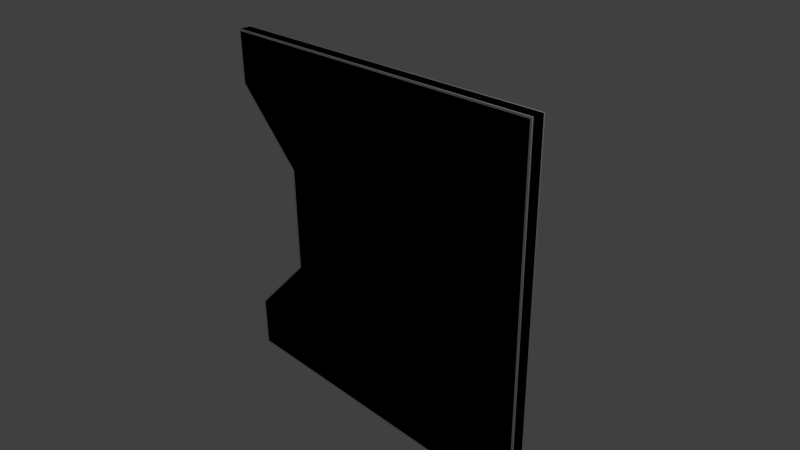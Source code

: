 # Source: w_D_5x5_Nm.blend  (saved by Blender 2.69.0; exported with 4.5.12 LTS)
import bpy
from mathutils import Matrix  # noqa: F401  (used for matrix-valued properties, if any)

bpy.ops.wm.read_factory_settings(use_empty=True)
scene = bpy.context.scene
scene.name = 'Scene'

# ---- collections
col_collection_1 = bpy.data.collections.new('Collection 1'); scene.collection.children.link(col_collection_1)

# ---- materials (node trees are filled in below, after node groups)
mat_material_001 = bpy.data.materials.new('Material.001')
mat_material_001.alpha_threshold = 0.0
mat_material_001.use_transparent_shadow = False
mat_material_001.roughness = 0.5
mat_material_001.line_color = (0.0, 0.0, 0.0, 1.0)
mat_material = bpy.data.materials.new('Material')
mat_material.alpha_threshold = 0.0
mat_material.use_transparent_shadow = False
mat_material.roughness = 0.5
mat_material.line_color = (0.0, 0.0, 0.0, 1.0)

# ---- material node trees

# ---- world
world_world = bpy.data.worlds.new('World'); scene.world = world_world
world_world.color = (0.05088, 0.05088, 0.05088)
world_world.use_sun_shadow = False
world_world.sun_shadow_jitter_overblur = 0.0
world_world.cycles.sampling_method = 'MANUAL'
world_world.cycles.sample_map_resolution = 256

# ---- cameras
cam_camera = bpy.data.cameras.new('Camera')
cam_camera.clip_end = 100.0
cam_camera.lens = 35.0
cam_camera.sensor_width = 32.0
cam_camera.sensor_height = 18.0
cam_camera.ortho_scale = 7.314
cam_camera.dof.focus_distance = 0.0
cam_camera.dof.aperture_fstop = 128.0

# ---- lights
light_lamp = bpy.data.lights.new('Lamp', 'POINT')
light_lamp.transmission_factor = 0.0
light_lamp.cutoff_distance = 30.0
light_lamp.energy = 100.0
light_lamp.shadow_buffer_clip_start = 1.001
light_lamp.shadow_soft_size = 0.1
light_lamp.shadow_maximum_resolution = 0.006
light_lamp.use_absolute_resolution = True
light_lamp.cycles.use_multiple_importance_sampling = False

# ---- meshes
me_cube_005 = bpy.data.meshes.new('Cube.005')
me_cube_005.from_pydata([(2.5, 0.1, -2.5), (2.5, -0.1, -2.5), (-2.5, -0.1, -2.5), (-2.5, 0.1, -2.5), (2.5, 0.1, -1.75), (2.5, 0.1, -0.75), (-1.5, 0.1, -0.75), (-2.5, 0.1, -1.75), (-2.5, -0.1, -1.75), (-1.5, -0.1, -0.75), (2.5, -0.1, -0.75), (2.5, -0.1, -1.75)], [], [(0, 1, 2, 3), (7, 4, 0, 3), (6, 5, 4, 7), (1, 0, 4, 11), (11, 4, 5, 10), (1, 11, 8, 2), (11, 10, 9, 8), (3, 2, 8, 7), (7, 8, 9, 6), (6, 9, 10, 5)])
_uv = me_cube_005.uv_layers.new(name='UVMap')
_uv.uv.foreach_set('vector', [0.5, 0.5, 0.5, 0.52, 0.0, 0.52, 9.537e-08, 0.5, 0.502, 0.5, 0.9, 0.05, 1.0, 1.431e-07, 0.5025, 0.5, 0.5015, 0.5, 0.8, 0.1, 0.9, 0.05, 0.502, 0.5, 0.5425, 1.0, 0.5, 0.5, 0.5, 0.45, 0.547, 0.95, 0.547, 0.95, 0.5, 0.45, 0.5, 0.4, 0.5515, 0.9, 0.5425, 1.0, 0.484, 0.8, 0.5, 0.4, 0.5, 0.5, 0.484, 0.8, 0.4255, 0.6, 0.5, 0.3, 0.5, 0.4, 0.5025, 0.5, 0.5225, 0.5, 0.5225, 0.6, 0.5025, 0.6, 0.5025, 0.6, 0.5225, 0.6, 0.5225, 0.7, 0.5025, 0.7, 0.5225, 0.7, 0.4255, 0.6, 0.5, 0.4, 0.5015, 0.5])
_uv.active_render = True
_uv = me_cube_005.uv_layers.new(name='UVMap.001')
_uv.uv.foreach_set('vector', [0.5, 0.5, 0.5, 0.52, 0.0, 0.52, 9.537e-08, 0.5, 0.502, 0.5, 0.9, 0.05, 1.0, 1.431e-07, 0.5025, 0.5, 0.5015, 0.5, 0.8, 0.1, 0.9, 0.05, 0.502, 0.5, 0.5425, 1.0, 0.5, 0.5, 0.5, 0.45, 0.547, 0.95, 0.547, 0.95, 0.5, 0.45, 0.5, 0.4, 0.5515, 0.9, 0.5425, 1.0, 0.484, 0.8, 0.5, 0.4, 0.5, 0.5, 0.484, 0.8, 0.4255, 0.6, 0.5, 0.3, 0.5, 0.4, 0.5025, 0.5, 0.5225, 0.5, 0.5225, 0.6, 0.5025, 0.6, 0.5025, 0.6, 0.5225, 0.6, 0.5225, 0.7, 0.5025, 0.7, 0.5225, 0.7, 0.4255, 0.6, 0.5, 0.4, 0.5015, 0.5])
me_cube_005.materials.append(mat_material_001)
me_cube_005.use_remesh_preserve_volume = False
me_cube_005.use_remesh_preserve_attributes = False
me_cube_005.use_mirror_vertex_groups = False
me_cube_005.update()
me_cube_004 = bpy.data.meshes.new('Cube.004')
me_cube_004.from_pydata([(2.5, 0.1, -0.75), (2.5, 0.1, 0.75), (-1.5, 0.1, 0.75), (-1.5, 0.1, -0.75), (-1.5, -0.1, -0.75), (-1.5, -0.1, 0.75), (2.5, -0.1, 0.75), (2.5, -0.1, -0.75)], [], [(2, 1, 0, 3), (7, 0, 1, 6), (7, 6, 5, 4), (3, 4, 5, 2), (3, 0, 7, 4), (2, 5, 6, 1)])
_uv = me_cube_004.uv_layers.new(name='UVMap')
_uv.uv.foreach_set('vector', [0.501, 0.5, 0.7, 0.15, 0.8, 0.1, 0.5015, 0.5, 0.5515, 0.9, 0.5, 0.4, 0.5, 0.35, 0.556, 0.85, 0.4255, 0.6, 0.367, 0.4, 0.5, 0.2, 0.5, 0.3, 0.5025, 0.7, 0.5225, 0.7, 0.5225, 0.8, 0.5025, 0.8, 0.5025, 0.7, 0.8, 0.1, 0.5515, 0.9, 0.5, 0.3, 0.5225, 0.8, 0.367, 0.4, 0.5, 0.35, 0.501, 0.5])
_uv.active_render = True
_uv = me_cube_004.uv_layers.new(name='UVMap.001')
_uv.uv.foreach_set('vector', [0.501, 0.5, 0.7, 0.15, 0.8, 0.1, 0.5015, 0.5, 0.5515, 0.9, 0.5, 0.4, 0.5, 0.35, 0.556, 0.85, 0.4255, 0.6, 0.367, 0.4, 0.5, 0.2, 0.5, 0.3, 0.5025, 0.7, 0.5225, 0.7, 0.5225, 0.8, 0.5025, 0.8, 0.5025, 0.7, 0.8, 0.1, 0.5515, 0.9, 0.5, 0.3, 0.5225, 0.8, 0.367, 0.4, 0.5, 0.35, 0.501, 0.5])
me_cube_004.materials.append(mat_material_001)
me_cube_004.use_remesh_preserve_volume = False
me_cube_004.use_remesh_preserve_attributes = False
me_cube_004.use_mirror_vertex_groups = False
me_cube_004.update()
me_cube = bpy.data.meshes.new('Cube')
me_cube.from_pydata([(2.5, -0.08, 2.5), (2.5, 0.08, 2.5), (2.5, -0.08, -2.5), (2.5, 0.08, -2.5), (-2.475, -0.1, 2.475), (-2.475, -0.1, -2.475), (2.475, -0.1, -2.475), (2.475, -0.1, 2.475), (-2.5, 0.08, -2.5), (-2.5, -0.08, -2.5), (-2.5, 0.08, 2.5), (-2.5, -0.08, 2.5), (2.475, 0.1, 2.475), (2.475, 0.1, -2.475), (-2.475, 0.1, -2.475), (-2.475, 0.1, 2.475), (2.5, -0.08, 1.75), (2.5, 0.08, 1.75), (2.475, 0.1, 1.75), (-2.475, -0.1, 1.75), (-2.5, -0.08, 1.75), (2.475, -0.1, 1.75), (-2.5, 0.08, 1.75), (-2.475, 0.1, 1.75), (2.5, -0.08, -1.75), (2.5, 0.08, -1.75), (2.475, 0.1, -1.75), (2.475, -0.1, -1.75), (-2.5, 0.08, -1.75), (-2.475, 0.1, -1.75), (-2.475, -0.1, -1.75), (-2.5, -0.08, -1.75), (-1.475, -0.1, -0.75), (-1.475, -0.1, 0.75), (-1.5, -0.08, -0.75), (-1.5, -0.08, 0.75), (2.5, -0.08, 0.75), (2.5, -0.08, -0.75), (2.5, 0.08, 0.75), (2.5, 0.08, -0.75), (2.475, 0.1, 0.75), (2.475, 0.1, -0.75), (2.475, -0.1, 0.75), (2.475, -0.1, -0.75), (-1.5, 0.08, 0.75), (-1.5, 0.08, -0.75), (-1.475, 0.1, 0.75), (-1.475, 0.1, -0.75)], [], [(20, 19, 4, 11), (22, 10, 15, 23), (9, 2, 6, 5), (24, 2, 3, 25), (2, 9, 8, 3), (0, 1, 10, 11), (10, 1, 12, 15), (0, 11, 4, 7), (3, 8, 14, 13), (24, 27, 6, 2), (26, 13, 14, 29), (19, 21, 7, 4), (20, 11, 10, 22), (25, 3, 13, 26), (1, 17, 18, 12), (35, 20, 22, 44), (33, 42, 21, 19), (12, 18, 23, 15), (0, 7, 21, 16), (0, 16, 17, 1), (44, 22, 23, 46), (35, 33, 19, 20), (9, 5, 30, 31), (8, 28, 29, 14), (5, 6, 27, 30), (9, 31, 28, 8), (39, 25, 26, 41), (41, 26, 29, 47), (37, 43, 27, 24), (37, 24, 25, 39), (16, 36, 38, 17), (36, 37, 39, 38), (16, 21, 42, 36), (36, 42, 43, 37), (18, 40, 46, 23), (40, 41, 47, 46), (17, 38, 40, 18), (38, 39, 41, 40), (31, 30, 32, 34), (34, 32, 33, 35), (28, 45, 47, 29), (45, 44, 46, 47), (30, 27, 43, 32), (32, 43, 42, 33), (31, 34, 45, 28), (34, 35, 44, 45)])
_uv = me_cube.uv_layers.new(name='UVMap.001')
_uv.uv.foreach_set('vector', [0.4202, 0.4931, 0.4202, 0.4907, 0.4907, 0.4907, 0.4931, 0.4931, 0.5798, 0.4931, 0.5069, 0.4931, 0.5093, 0.4907, 0.5798, 0.4907, 0.006881, 0.4931, 0.006881, 0.006881, 0.009312, 0.009312, 0.009312, 0.4907, 0.006881, 0.5798, 0.006881, 0.5069, 0.02244, 0.5069, 0.02244, 0.5798, 0.4638, 0.5069, 0.4638, 0.9931, 0.4482, 0.9931, 0.4482, 0.5069, 0.4776, 0.5069, 0.4931, 0.5069, 0.4931, 0.9931, 0.4776, 0.9931, 0.5069, 0.4931, 0.5069, 0.006881, 0.5093, 0.009312, 0.5093, 0.4907, 0.4931, 0.006881, 0.4931, 0.4931, 0.4907, 0.4907, 0.4907, 0.009312, 0.9931, 0.006881, 0.9931, 0.4931, 0.9907, 0.4907, 0.9907, 0.009312, 0.07982, 0.006881, 0.07982, 0.009312, 0.009312, 0.009312, 0.006881, 0.006881, 0.9202, 0.009312, 0.9907, 0.009312, 0.9907, 0.4907, 0.9202, 0.4907, 0.4202, 0.4907, 0.4202, 0.009312, 0.4907, 0.009312, 0.4907, 0.4907, 0.3896, 0.5798, 0.3896, 0.5069, 0.4052, 0.5069, 0.4052, 0.5798, 0.9202, 0.006881, 0.9931, 0.006881, 0.9907, 0.009312, 0.9202, 0.009312, 0.5069, 0.006881, 0.5798, 0.006881, 0.5798, 0.009312, 0.5093, 0.009312, 0.0362, 0.6041, 0.0362, 0.5069, 0.05176, 0.5069, 0.05176, 0.6041, 0.3229, 0.3934, 0.3229, 0.009312, 0.4202, 0.009312, 0.4202, 0.4907, 0.5093, 0.009312, 0.5798, 0.009312, 0.5798, 0.4907, 0.5093, 0.4907, 0.4931, 0.006881, 0.4907, 0.009312, 0.4202, 0.009312, 0.4202, 0.006881, 0.006881, 0.9931, 0.006881, 0.9202, 0.02244, 0.9202, 0.02244, 0.9931, 0.6771, 0.3959, 0.5798, 0.4931, 0.5798, 0.4907, 0.6771, 0.3934, 0.3229, 0.3959, 0.3229, 0.3934, 0.4202, 0.4907, 0.4202, 0.4931, 0.006881, 0.4931, 0.009312, 0.4907, 0.07982, 0.4907, 0.07982, 0.4931, 0.9931, 0.4931, 0.9202, 0.4931, 0.9202, 0.4907, 0.9907, 0.4907, 0.009312, 0.4907, 0.009312, 0.009312, 0.07982, 0.009312, 0.07982, 0.4907, 0.4189, 0.8229, 0.4189, 0.75, 0.4345, 0.75, 0.4345, 0.8229, 0.8229, 0.006881, 0.9202, 0.006881, 0.9202, 0.009312, 0.8229, 0.009312, 0.8229, 0.009312, 0.9202, 0.009312, 0.9202, 0.4907, 0.8229, 0.3934, 0.1771, 0.006881, 0.1771, 0.009312, 0.07982, 0.009312, 0.07982, 0.006881, 0.006881, 0.6771, 0.006881, 0.5798, 0.02244, 0.5798, 0.02244, 0.6771, 0.006881, 0.9202, 0.006881, 0.8229, 0.02244, 0.8229, 0.02244, 0.9202, 0.006881, 0.8229, 0.006881, 0.6771, 0.02244, 0.6771, 0.02244, 0.8229, 0.4202, 0.006881, 0.4202, 0.009312, 0.3229, 0.009312, 0.3229, 0.006881, 0.3229, 0.006881, 0.3229, 0.009312, 0.1771, 0.009312, 0.1771, 0.006881, 0.5798, 0.009312, 0.6771, 0.009312, 0.6771, 0.3934, 0.5798, 0.4907, 0.6771, 0.009312, 0.8229, 0.009312, 0.8229, 0.3934, 0.6771, 0.3934, 0.5798, 0.006881, 0.6771, 0.006881, 0.6771, 0.009312, 0.5798, 0.009312, 0.6771, 0.006881, 0.8229, 0.006881, 0.8229, 0.009312, 0.6771, 0.009312, 0.07982, 0.4931, 0.07982, 0.4907, 0.1771, 0.3934, 0.1771, 0.3959, 0.1771, 0.3959, 0.1771, 0.3934, 0.3229, 0.3934, 0.3229, 0.3959, 0.9202, 0.4931, 0.8229, 0.3959, 0.8229, 0.3934, 0.9202, 0.4907, 0.8229, 0.3959, 0.6771, 0.3959, 0.6771, 0.3934, 0.8229, 0.3934, 0.07982, 0.4907, 0.07982, 0.009312, 0.1771, 0.009312, 0.1771, 0.3934, 0.1771, 0.3934, 0.1771, 0.009312, 0.3229, 0.009312, 0.3229, 0.3934, 0.4189, 0.75, 0.4189, 0.6528, 0.4345, 0.6528, 0.4345, 0.75, 0.4189, 0.6528, 0.4189, 0.5069, 0.4345, 0.5069, 0.4345, 0.6528])
_uv.active_render = True
_uv = me_cube.uv_layers.new(name='UV coord')
_uv.uv.foreach_set('vector', [0.4202, 0.4931, 0.4202, 0.4907, 0.4907, 0.4907, 0.4931, 0.4931, 0.5798, 0.4931, 0.5069, 0.4931, 0.5093, 0.4907, 0.5798, 0.4907, 0.006881, 0.4931, 0.006881, 0.006881, 0.009312, 0.009312, 0.009312, 0.4907, 0.006881, 0.5798, 0.006881, 0.5069, 0.02244, 0.5069, 0.02244, 0.5798, 0.4638, 0.5069, 0.4638, 0.9931, 0.4482, 0.9931, 0.4482, 0.5069, 0.4776, 0.5069, 0.4931, 0.5069, 0.4931, 0.9931, 0.4776, 0.9931, 0.5069, 0.4931, 0.5069, 0.006881, 0.5093, 0.009312, 0.5093, 0.4907, 0.4931, 0.006881, 0.4931, 0.4931, 0.4907, 0.4907, 0.4907, 0.009312, 0.9931, 0.006881, 0.9931, 0.4931, 0.9907, 0.4907, 0.9907, 0.009312, 0.07982, 0.006881, 0.07982, 0.009312, 0.009312, 0.009312, 0.006881, 0.006881, 0.9202, 0.009312, 0.9907, 0.009312, 0.9907, 0.4907, 0.9202, 0.4907, 0.4202, 0.4907, 0.4202, 0.009312, 0.4907, 0.009312, 0.4907, 0.4907, 0.3896, 0.5798, 0.3896, 0.5069, 0.4052, 0.5069, 0.4052, 0.5798, 0.9202, 0.006881, 0.9931, 0.006881, 0.9907, 0.009312, 0.9202, 0.009312, 0.5069, 0.006881, 0.5798, 0.006881, 0.5798, 0.009312, 0.5093, 0.009312, 0.0362, 0.6041, 0.0362, 0.5069, 0.05176, 0.5069, 0.05176, 0.6041, 0.3229, 0.3934, 0.3229, 0.009312, 0.4202, 0.009312, 0.4202, 0.4907, 0.5093, 0.009312, 0.5798, 0.009312, 0.5798, 0.4907, 0.5093, 0.4907, 0.4931, 0.006881, 0.4907, 0.009312, 0.4202, 0.009312, 0.4202, 0.006881, 0.006881, 0.9931, 0.006881, 0.9202, 0.02244, 0.9202, 0.02244, 0.9931, 0.6771, 0.3959, 0.5798, 0.4931, 0.5798, 0.4907, 0.6771, 0.3934, 0.3229, 0.3959, 0.3229, 0.3934, 0.4202, 0.4907, 0.4202, 0.4931, 0.006881, 0.4931, 0.009312, 0.4907, 0.07982, 0.4907, 0.07982, 0.4931, 0.9931, 0.4931, 0.9202, 0.4931, 0.9202, 0.4907, 0.9907, 0.4907, 0.009312, 0.4907, 0.009312, 0.009312, 0.07982, 0.009312, 0.07982, 0.4907, 0.4189, 0.8229, 0.4189, 0.75, 0.4345, 0.75, 0.4345, 0.8229, 0.8229, 0.006881, 0.9202, 0.006881, 0.9202, 0.009312, 0.8229, 0.009312, 0.8229, 0.009312, 0.9202, 0.009312, 0.9202, 0.4907, 0.8229, 0.3934, 0.1771, 0.006881, 0.1771, 0.009312, 0.07982, 0.009312, 0.07982, 0.006881, 0.006881, 0.6771, 0.006881, 0.5798, 0.02244, 0.5798, 0.02244, 0.6771, 0.006881, 0.9202, 0.006881, 0.8229, 0.02244, 0.8229, 0.02244, 0.9202, 0.006881, 0.8229, 0.006881, 0.6771, 0.02244, 0.6771, 0.02244, 0.8229, 0.4202, 0.006881, 0.4202, 0.009312, 0.3229, 0.009312, 0.3229, 0.006881, 0.3229, 0.006881, 0.3229, 0.009312, 0.1771, 0.009312, 0.1771, 0.006881, 0.5798, 0.009312, 0.6771, 0.009312, 0.6771, 0.3934, 0.5798, 0.4907, 0.6771, 0.009312, 0.8229, 0.009312, 0.8229, 0.3934, 0.6771, 0.3934, 0.5798, 0.006881, 0.6771, 0.006881, 0.6771, 0.009312, 0.5798, 0.009312, 0.6771, 0.006881, 0.8229, 0.006881, 0.8229, 0.009312, 0.6771, 0.009312, 0.07982, 0.4931, 0.07982, 0.4907, 0.1771, 0.3934, 0.1771, 0.3959, 0.1771, 0.3959, 0.1771, 0.3934, 0.3229, 0.3934, 0.3229, 0.3959, 0.9202, 0.4931, 0.8229, 0.3959, 0.8229, 0.3934, 0.9202, 0.4907, 0.8229, 0.3959, 0.6771, 0.3959, 0.6771, 0.3934, 0.8229, 0.3934, 0.07982, 0.4907, 0.07982, 0.009312, 0.1771, 0.009312, 0.1771, 0.3934, 0.1771, 0.3934, 0.1771, 0.009312, 0.3229, 0.009312, 0.3229, 0.3934, 0.4189, 0.75, 0.4189, 0.6528, 0.4345, 0.6528, 0.4345, 0.75, 0.4189, 0.6528, 0.4189, 0.5069, 0.4345, 0.5069, 0.4345, 0.6528])
me_cube.materials.append(mat_material)
me_cube.use_remesh_preserve_volume = False
me_cube.use_remesh_preserve_attributes = False
me_cube.use_mirror_vertex_groups = False
me_cube.update()
me_cube_001 = bpy.data.meshes.new('Cube.001')
me_cube_001.from_pydata([(-2.5, -0.1, 2.5), (-2.5, 0.1, 2.5), (2.5, -0.1, 2.5), (2.5, 0.1, 2.5), (2.5, 0.1, 0.75), (2.5, 0.1, 1.75), (-2.5, 0.1, 1.75), (-1.5, 0.1, 0.75), (-1.5, -0.1, 0.75), (-2.5, -0.1, 1.75), (2.5, -0.1, 1.75), (2.5, -0.1, 0.75)], [], [(6, 9, 0, 1), (10, 2, 0, 9), (3, 1, 0, 2), (10, 5, 3, 2), (1, 3, 5, 6), (6, 5, 4, 7), (11, 4, 5, 10), (11, 10, 9, 8), (7, 8, 9, 6), (7, 4, 11, 8)])
_uv = me_cube_001.uv_layers.new(name='UVMap')
_uv.uv.foreach_set('vector', [0.5025, 0.9, 0.5225, 0.9, 0.5225, 1.0, 0.5025, 1.0, 0.3085, 0.2, 0.25, 1.073e-07, 0.5, 0.0, 0.5, 0.1, 0.545, 0.75, 0.545, 0.5, 0.565, 0.5, 0.565, 0.75, 0.5605, 0.8, 0.5, 0.3, 0.5, 0.25, 0.565, 0.75, 0.5, 0.5, 0.5, 0.25, 0.6, 0.2, 0.5005, 0.5, 0.5005, 0.5, 0.6, 0.2, 0.7, 0.15, 0.501, 0.5, 0.556, 0.85, 0.5, 0.35, 0.5, 0.3, 0.5605, 0.8, 0.367, 0.4, 0.3085, 0.2, 0.5, 0.1, 0.5, 0.2, 0.5025, 0.8, 0.5225, 0.8, 0.5225, 0.9, 0.5025, 0.9, 0.5025, 0.8, 0.7, 0.15, 0.556, 0.85, 0.5, 0.2])
_uv.active_render = True
_uv = me_cube_001.uv_layers.new(name='UVMap.001')
_uv.uv.foreach_set('vector', [0.5025, 0.9, 0.5225, 0.9, 0.5225, 1.0, 0.5025, 1.0, 0.3085, 0.2, 0.25, 1.073e-07, 0.5, 0.0, 0.5, 0.1, 0.545, 0.75, 0.545, 0.5, 0.565, 0.5, 0.565, 0.75, 0.5605, 0.8, 0.5, 0.3, 0.5, 0.25, 0.565, 0.75, 0.5, 0.5, 0.5, 0.25, 0.6, 0.2, 0.5005, 0.5, 0.5005, 0.5, 0.6, 0.2, 0.7, 0.15, 0.501, 0.5, 0.556, 0.85, 0.5, 0.35, 0.5, 0.3, 0.5605, 0.8, 0.367, 0.4, 0.3085, 0.2, 0.5, 0.1, 0.5, 0.2, 0.5025, 0.8, 0.5225, 0.8, 0.5225, 0.9, 0.5025, 0.9, 0.5025, 0.8, 0.7, 0.15, 0.556, 0.85, 0.5, 0.2])
me_cube_001.materials.append(mat_material_001)
me_cube_001.use_remesh_preserve_volume = False
me_cube_001.use_remesh_preserve_attributes = False
me_cube_001.use_mirror_vertex_groups = False
me_cube_001.update()

# ---- objects
ob_ucx_w_d_5x5_nm_002 = bpy.data.objects.new('UCX_w_D_5x5_Nm_002', me_cube_005)
ob_ucx_w_d_5x5_nm_001 = bpy.data.objects.new('UCX_w_D_5x5_Nm_001', me_cube_004)
ob_w_d_5x5_nm = bpy.data.objects.new('w_D_5x5_Nm', me_cube)
ob_lamp = bpy.data.objects.new('Lamp', light_lamp)
ob_camera = bpy.data.objects.new('Camera', cam_camera)
ob_ucx_w_d_5x5_nm = bpy.data.objects.new('UCX_w_D_5x5_Nm', me_cube_001)

# ---- transforms, parenting, visibility, modifiers, constraints
ob_ucx_w_d_5x5_nm_002.location = (0.0, 0.0, 0.0)
ob_ucx_w_d_5x5_nm_002.lock_rotations_4d = False
ob_ucx_w_d_5x5_nm_002.empty_display_type = 'ARROWS'
ob_ucx_w_d_5x5_nm_002.hide_viewport = True
ob_ucx_w_d_5x5_nm_002.lineart.crease_threshold = 0.0
ob_ucx_w_d_5x5_nm_001.location = (0.0, 0.0, 0.0)
ob_ucx_w_d_5x5_nm_001.lock_rotations_4d = False
ob_ucx_w_d_5x5_nm_001.empty_display_type = 'ARROWS'
ob_ucx_w_d_5x5_nm_001.hide_viewport = True
ob_ucx_w_d_5x5_nm_001.lineart.crease_threshold = 0.0
ob_w_d_5x5_nm.location = (0.0, 0.0, 0.0)
ob_w_d_5x5_nm.lock_rotations_4d = False
ob_w_d_5x5_nm.empty_display_type = 'ARROWS'
ob_w_d_5x5_nm.lineart.crease_threshold = 0.0
ob_lamp.location = (4.076, 1.005, 5.904)
ob_lamp.rotation_euler = (0.6503, 0.05522, 1.866)
ob_lamp.lock_rotations_4d = False
ob_lamp.empty_display_type = 'ARROWS'
ob_lamp.color = (0.0, 0.0, 0.0, 0.0)
ob_lamp.hide_viewport = True
ob_lamp.lineart.crease_threshold = 0.0
ob_camera.location = (7.481, -6.508, 5.344)
ob_camera.rotation_euler = (1.109, 0.01082, 0.8149)
ob_camera.lock_rotations_4d = False
ob_camera.empty_display_type = 'ARROWS'
ob_camera.color = (0.0, 0.0, 0.0, 0.0)
ob_camera.hide_viewport = True
ob_camera.display_type = 'WIRE'
ob_camera.lineart.crease_threshold = 0.0
ob_ucx_w_d_5x5_nm.location = (0.0, 0.0, 0.0)
ob_ucx_w_d_5x5_nm.lock_rotations_4d = False
ob_ucx_w_d_5x5_nm.empty_display_type = 'ARROWS'
ob_ucx_w_d_5x5_nm.hide_viewport = True
ob_ucx_w_d_5x5_nm.lineart.crease_threshold = 0.0

# ---- collection membership
col_collection_1.objects.link(ob_ucx_w_d_5x5_nm_002)
col_collection_1.objects.link(ob_ucx_w_d_5x5_nm_001)
col_collection_1.objects.link(ob_w_d_5x5_nm)
col_collection_1.objects.link(ob_lamp)
col_collection_1.objects.link(ob_camera)
col_collection_1.objects.link(ob_ucx_w_d_5x5_nm)

# ---- scene / render settings (as saved in the file)
scene.camera = ob_camera
scene.frame_start = 1; scene.frame_end = 250; scene.frame_set(0)
scene.render.engine = 'BLENDER_EEVEE_NEXT'
scene.render.image_settings.compression = 90
scene.render.resolution_percentage = 50
scene.render.dither_intensity = 0.0
scene.cycles.use_denoising = False
scene.cycles.samples = 10
scene.cycles.sampling_pattern = 'TABULATED_SOBOL'
scene.cycles.light_sampling_threshold = 0.0
scene.cycles.use_adaptive_sampling = False
scene.cycles.use_light_tree = False
scene.cycles.blur_glossy = 0.0
scene.cycles.volume_bounces = 1
scene.cycles.pixel_filter_type = 'GAUSSIAN'
scene.cycles.sample_clamp_indirect = 0.0
scene.view_settings.view_transform = 'Standard'
bpy.context.view_layer.update()

